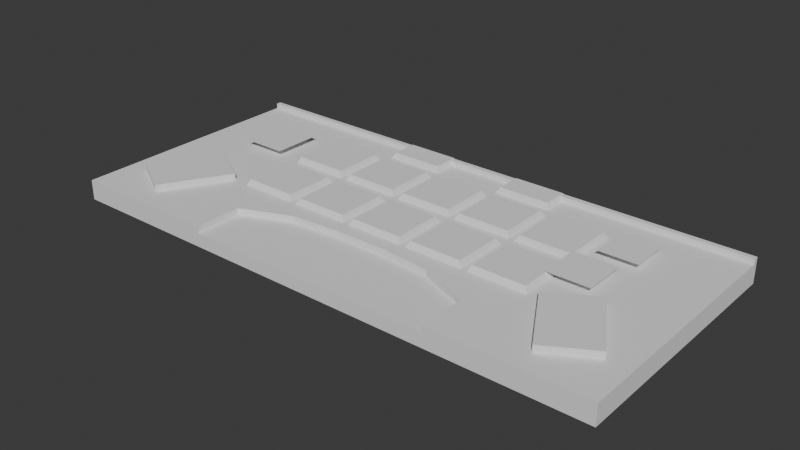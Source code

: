 # Source: game_field.blend  (saved by Blender 4.2.66; exported with 4.5.12 LTS)
import bpy
from mathutils import Matrix  # noqa: F401  (used for matrix-valued properties, if any)

bpy.ops.wm.read_factory_settings(use_empty=True)
scene = bpy.context.scene
scene.name = 'Scene'

# ---- collections
col_collection = bpy.data.collections.new('Collection'); scene.collection.children.link(col_collection)

# ---- world
world_world = bpy.data.worlds.new('World'); scene.world = world_world
world_world.use_nodes = True; world_world.node_tree.nodes.clear()
_N = world_world.node_tree.nodes; _L = world_world.node_tree.links
n0 = _N.new('ShaderNodeOutputWorld'); n0.name = 'World Output'; n0.location = (300, 300)
n1 = _N.new('ShaderNodeBackground'); n1.name = 'Background'; n1.location = (10, 300)
n1.inputs[0].default_value = (0.05088, 0.05088, 0.05088, 1.0)
_L.new(n1.outputs[0], n0.inputs[0])
n0.is_active_output = True
world_world.color = (0.05088, 0.05088, 0.05088)
world_world.sun_shadow_jitter_overblur = 0.0

# ---- meshes
me_plane = bpy.data.meshes.new('Plane')
me_plane.from_pydata([(-0.9, -1.305, 0.01469), (0.9, -1.305, 0.01469), (-0.9, 1.305, 0.01469), (0.9, 1.305, 0.01469), (-0.7952, 1.153, 0.279), (-0.7952, -1.153, 0.279), (0.7952, -1.153, 0.279), (0.7952, 1.153, 0.279), (1.08, -1.305, 0.01469), (2.88, -1.305, 0.01469), (1.08, 1.305, 0.01469), (2.88, 1.305, 0.01469), (1.185, 1.153, 0.279), (1.185, -1.153, 0.279), (2.775, -1.153, 0.279), (2.775, 1.153, 0.279), (3.06, -1.305, 0.01469), (4.86, -1.305, 0.01469), (3.06, 1.305, 0.01469), (4.86, 1.305, 0.01469), (3.165, 1.153, 0.279), (3.165, -1.153, 0.279), (4.755, -1.153, 0.279), (4.755, 1.153, 0.279), (5.04, -1.305, 0.01469), (6.84, -1.305, 0.01469), (5.04, 1.305, 0.01469), (6.84, 1.305, 0.01469), (5.145, 1.153, 0.279), (5.145, -1.153, 0.279), (6.735, -1.153, 0.279), (6.735, 1.153, 0.279), (7.02, -1.305, 0.01469), (8.82, -1.305, 0.01469), (7.02, 1.305, 0.01469), (8.82, 1.305, 0.01469), (7.125, 1.153, 0.279), (7.125, -1.153, 0.279), (8.715, -1.153, 0.279), (8.715, 1.153, 0.279)], [], [(0, 2, 3, 1), (5, 6, 7, 4), (0, 1, 6, 5), (1, 3, 7, 6), (2, 0, 5, 4), (3, 2, 4, 7), (8, 10, 11, 9), (13, 14, 15, 12), (8, 9, 14, 13), (9, 11, 15, 14), (10, 8, 13, 12), (11, 10, 12, 15), (16, 18, 19, 17), (21, 22, 23, 20), (16, 17, 22, 21), (17, 19, 23, 22), (18, 16, 21, 20), (19, 18, 20, 23), (24, 26, 27, 25), (29, 30, 31, 28), (24, 25, 30, 29), (25, 27, 31, 30), (26, 24, 29, 28), (27, 26, 28, 31), (32, 34, 35, 33), (37, 38, 39, 36), (32, 33, 38, 37), (33, 35, 39, 38), (34, 32, 37, 36), (35, 34, 36, 39)])
_uv = me_plane.uv_layers.new(name='UVMap')
_uv.uv.foreach_set('vector', [0.0, 0.0, 0.0, 1.0, 1.0, 1.0, 1.0, 0.0, 0.0, 0.0, 1.0, 0.0, 1.0, 1.0, 0.0, 1.0, 0.0, 0.0, 1.0, 0.0, 1.0, 0.0, 0.0, 0.0, 1.0, 0.0, 1.0, 1.0, 1.0, 1.0, 1.0, 0.0, 0.0, 1.0, 0.0, 0.0, 0.0, 0.0, 0.0, 1.0, 1.0, 1.0, 0.0, 1.0, 0.0, 1.0, 1.0, 1.0, 0.0, 0.0, 0.0, 1.0, 1.0, 1.0, 1.0, 0.0, 0.0, 0.0, 1.0, 0.0, 1.0, 1.0, 0.0, 1.0, 0.0, 0.0, 1.0, 0.0, 1.0, 0.0, 0.0, 0.0, 1.0, 0.0, 1.0, 1.0, 1.0, 1.0, 1.0, 0.0, 0.0, 1.0, 0.0, 0.0, 0.0, 0.0, 0.0, 1.0, 1.0, 1.0, 0.0, 1.0, 0.0, 1.0, 1.0, 1.0, 0.0, 0.0, 0.0, 1.0, 1.0, 1.0, 1.0, 0.0, 0.0, 0.0, 1.0, 0.0, 1.0, 1.0, 0.0, 1.0, 0.0, 0.0, 1.0, 0.0, 1.0, 0.0, 0.0, 0.0, 1.0, 0.0, 1.0, 1.0, 1.0, 1.0, 1.0, 0.0, 0.0, 1.0, 0.0, 0.0, 0.0, 0.0, 0.0, 1.0, 1.0, 1.0, 0.0, 1.0, 0.0, 1.0, 1.0, 1.0, 0.0, 0.0, 0.0, 1.0, 1.0, 1.0, 1.0, 0.0, 0.0, 0.0, 1.0, 0.0, 1.0, 1.0, 0.0, 1.0, 0.0, 0.0, 1.0, 0.0, 1.0, 0.0, 0.0, 0.0, 1.0, 0.0, 1.0, 1.0, 1.0, 1.0, 1.0, 0.0, 0.0, 1.0, 0.0, 0.0, 0.0, 0.0, 0.0, 1.0, 1.0, 1.0, 0.0, 1.0, 0.0, 1.0, 1.0, 1.0, 0.0, 0.0, 0.0, 1.0, 1.0, 1.0, 1.0, 0.0, 0.0, 0.0, 1.0, 0.0, 1.0, 1.0, 0.0, 1.0, 0.0, 0.0, 1.0, 0.0, 1.0, 0.0, 0.0, 0.0, 1.0, 0.0, 1.0, 1.0, 1.0, 1.0, 1.0, 0.0, 0.0, 1.0, 0.0, 0.0, 0.0, 0.0, 0.0, 1.0, 1.0, 1.0, 0.0, 1.0, 0.0, 1.0, 1.0, 1.0])
me_plane.update()
me_plane_004 = bpy.data.meshes.new('Plane.004')
me_plane_004.from_pydata([(-1.0, -1.16, 0.0), (1.0, -1.16, 0.0), (-1.0, 1.16, 0.0), (1.0, 1.16, 0.0)], [], [(0, 1, 3, 2)])
_uv = me_plane_004.uv_layers.new(name='UVMap')
_uv.uv.foreach_set('vector', [0.0, 0.0, 1.0, 0.0, 1.0, 1.0, 0.0, 1.0])
me_plane_004.update()
me_plane_015 = bpy.data.meshes.new('Plane.015')
me_plane_015.from_pydata([(-1.0, -1.0, 0.0), (1.0, -1.0, 0.0), (-1.0, 1.0, 0.0), (1.0, 1.0, 0.0)], [], [(0, 1, 3, 2)])
_uv = me_plane_015.uv_layers.new(name='UVMap')
_uv.uv.foreach_set('vector', [0.0, 0.0, 1.0, 0.0, 1.0, 1.0, 0.0, 1.0])
me_plane_015.update()
me_plane_016 = bpy.data.meshes.new('Plane.016')
me_plane_016.from_pydata([(-0.8999, -0.8999, 0.0), (0.8999, -0.8999, 0.0), (-0.8999, 0.8999, 0.0), (0.8999, 0.8999, 0.0)], [], [(0, 1, 3, 2)])
_uv = me_plane_016.uv_layers.new(name='UVMap')
_uv.uv.foreach_set('vector', [0.0, 0.0, 1.0, 0.0, 1.0, 1.0, 0.0, 1.0])
me_plane_016.update()
me_plane_022 = bpy.data.meshes.new('Plane.022')
me_plane_022.from_pydata([(-1.909, -0.9069, 0.0), (0.1692, -2.107, 0.0), (-0.1692, 2.107, 0.0), (1.909, 0.9069, 0.0), (-1.909, -0.9069, -0.5385), (0.1692, -2.107, -0.5385), (-0.1692, 2.107, -0.5385), (1.909, 0.9069, -0.5385)], [], [(0, 2, 3, 1), (4, 5, 7, 6), (3, 2, 6, 7), (0, 1, 5, 4), (1, 3, 7, 5), (2, 0, 4, 6)])
_uv = me_plane_022.uv_layers.new(name='UVMap')
_uv.uv.foreach_set('vector', [0.0, 0.0, 0.0, 1.0, 1.0, 1.0, 1.0, 0.0, 0.0, 0.0, 1.0, 0.0, 1.0, 1.0, 0.0, 1.0, 1.0, 1.0, 0.0, 1.0, 0.0, 1.0, 1.0, 1.0, 0.0, 0.0, 1.0, 0.0, 1.0, 0.0, 0.0, 0.0, 1.0, 0.0, 1.0, 1.0, 1.0, 1.0, 1.0, 0.0, 0.0, 1.0, 0.0, 0.0, 0.0, 0.0, 0.0, 1.0])
me_plane_022.update()
me_plane_023 = bpy.data.meshes.new('Plane.023')
me_plane_023.from_pydata([(-0.1692, -2.107, 0.0), (-1.909, 0.9069, 0.0), (1.909, -0.9069, 0.0), (0.1692, 2.107, 0.0), (-0.1692, -2.107, -0.7105), (-1.909, 0.9069, -0.7105), (1.909, -0.9069, -0.7105), (0.1692, 2.107, -0.7105)], [], [(0, 1, 3, 2), (4, 6, 7, 5), (2, 3, 7, 6), (1, 0, 4, 5), (3, 1, 5, 7), (0, 2, 6, 4)])
_uv = me_plane_023.uv_layers.new(name='UVMap')
_uv.uv.foreach_set('vector', [0.0, 0.0, 0.0, 1.0, 1.0, 1.0, 1.0, 0.0, 0.0, 0.0, 1.0, 0.0, 1.0, 1.0, 0.0, 1.0, 1.0, 0.0, 1.0, 1.0, 1.0, 1.0, 1.0, 0.0, 0.0, 1.0, 0.0, 0.0, 0.0, 0.0, 0.0, 1.0, 1.0, 1.0, 0.0, 1.0, 0.0, 1.0, 1.0, 1.0, 0.0, 0.0, 1.0, 0.0, 1.0, 0.0, 0.0, 0.0])
me_plane_023.update()
me_plane_002 = bpy.data.meshes.new('Plane.002')
me_plane_002.from_pydata([(-0.9, -1.305, 0.01469), (0.9, -1.305, 0.01469), (-0.9, 1.305, 0.01469), (0.9, 1.305, 0.01469), (-0.7952, 1.153, 0.279), (-0.7952, -1.153, 0.279), (0.7952, -1.153, 0.279), (0.7952, 1.153, 0.279), (1.08, -1.305, 0.01469), (2.88, -1.305, 0.01469), (1.08, 1.305, 0.01469), (2.88, 1.305, 0.01469), (1.185, 1.153, 0.279), (1.185, -1.153, 0.279), (2.775, -1.153, 0.279), (2.775, 1.153, 0.279), (3.06, -1.305, 0.01469), (4.86, -1.305, 0.01469), (3.06, 1.305, 0.01469), (4.86, 1.305, 0.01469), (3.165, 1.153, 0.279), (3.165, -1.153, 0.279), (4.755, -1.153, 0.279), (4.755, 1.153, 0.279), (5.04, -1.305, 0.01469), (6.84, -1.305, 0.01469), (5.04, 1.305, 0.01469), (6.84, 1.305, 0.01469), (5.145, 1.153, 0.279), (5.145, -1.153, 0.279), (6.735, -1.153, 0.279), (6.735, 1.153, 0.279), (7.02, -1.305, 0.01469), (8.82, -1.305, 0.01469), (7.02, 1.305, 0.01469), (8.82, 1.305, 0.01469), (7.125, 1.153, 0.279), (7.125, -1.153, 0.279), (8.715, -1.153, 0.279), (8.715, 1.153, 0.279)], [], [(0, 2, 3, 1), (5, 6, 7, 4), (0, 1, 6, 5), (1, 3, 7, 6), (2, 0, 5, 4), (3, 2, 4, 7), (8, 10, 11, 9), (13, 14, 15, 12), (8, 9, 14, 13), (9, 11, 15, 14), (10, 8, 13, 12), (11, 10, 12, 15), (16, 18, 19, 17), (21, 22, 23, 20), (16, 17, 22, 21), (17, 19, 23, 22), (18, 16, 21, 20), (19, 18, 20, 23), (24, 26, 27, 25), (29, 30, 31, 28), (24, 25, 30, 29), (25, 27, 31, 30), (26, 24, 29, 28), (27, 26, 28, 31), (32, 34, 35, 33), (37, 38, 39, 36), (32, 33, 38, 37), (33, 35, 39, 38), (34, 32, 37, 36), (35, 34, 36, 39)])
_uv = me_plane_002.uv_layers.new(name='UVMap')
_uv.uv.foreach_set('vector', [0.0, 0.0, 0.0, 1.0, 1.0, 1.0, 1.0, 0.0, 0.0, 0.0, 1.0, 0.0, 1.0, 1.0, 0.0, 1.0, 0.0, 0.0, 1.0, 0.0, 1.0, 0.0, 0.0, 0.0, 1.0, 0.0, 1.0, 1.0, 1.0, 1.0, 1.0, 0.0, 0.0, 1.0, 0.0, 0.0, 0.0, 0.0, 0.0, 1.0, 1.0, 1.0, 0.0, 1.0, 0.0, 1.0, 1.0, 1.0, 0.0, 0.0, 0.0, 1.0, 1.0, 1.0, 1.0, 0.0, 0.0, 0.0, 1.0, 0.0, 1.0, 1.0, 0.0, 1.0, 0.0, 0.0, 1.0, 0.0, 1.0, 0.0, 0.0, 0.0, 1.0, 0.0, 1.0, 1.0, 1.0, 1.0, 1.0, 0.0, 0.0, 1.0, 0.0, 0.0, 0.0, 0.0, 0.0, 1.0, 1.0, 1.0, 0.0, 1.0, 0.0, 1.0, 1.0, 1.0, 0.0, 0.0, 0.0, 1.0, 1.0, 1.0, 1.0, 0.0, 0.0, 0.0, 1.0, 0.0, 1.0, 1.0, 0.0, 1.0, 0.0, 0.0, 1.0, 0.0, 1.0, 0.0, 0.0, 0.0, 1.0, 0.0, 1.0, 1.0, 1.0, 1.0, 1.0, 0.0, 0.0, 1.0, 0.0, 0.0, 0.0, 0.0, 0.0, 1.0, 1.0, 1.0, 0.0, 1.0, 0.0, 1.0, 1.0, 1.0, 0.0, 0.0, 0.0, 1.0, 1.0, 1.0, 1.0, 0.0, 0.0, 0.0, 1.0, 0.0, 1.0, 1.0, 0.0, 1.0, 0.0, 0.0, 1.0, 0.0, 1.0, 0.0, 0.0, 0.0, 1.0, 0.0, 1.0, 1.0, 1.0, 1.0, 1.0, 0.0, 0.0, 1.0, 0.0, 0.0, 0.0, 0.0, 0.0, 1.0, 1.0, 1.0, 0.0, 1.0, 0.0, 1.0, 1.0, 1.0, 0.0, 0.0, 0.0, 1.0, 1.0, 1.0, 1.0, 0.0, 0.0, 0.0, 1.0, 0.0, 1.0, 1.0, 0.0, 1.0, 0.0, 0.0, 1.0, 0.0, 1.0, 0.0, 0.0, 0.0, 1.0, 0.0, 1.0, 1.0, 1.0, 1.0, 1.0, 0.0, 0.0, 1.0, 0.0, 0.0, 0.0, 0.0, 0.0, 1.0, 1.0, 1.0, 0.0, 1.0, 0.0, 1.0, 1.0, 1.0])
me_plane_002.update()
me_cube = bpy.data.meshes.new('Cube')
me_cube.from_pydata([(-12.73, -10.77, -1.233), (-12.73, -10.77, -0.3128), (-12.73, 0.7996, -1.233), (-12.73, 0.7996, -0.3128), (12.73, -10.77, -1.233), (12.73, -10.77, -0.3128), (12.73, 0.7996, -1.233), (12.73, 0.7996, -0.3128), (-12.73, 0.5696, -1.233), (-12.73, 0.5696, -0.3128), (12.73, 0.5696, -1.233), (12.73, 0.5696, -0.3128), (-12.73, 0.5696, -0.07321), (-12.73, 0.7996, -0.07321), (12.73, 0.7996, -0.07321), (12.73, 0.5696, -0.07321), (10.41, 0.7996, -1.233), (8.099, 0.7996, -1.233), (5.785, 0.7996, -1.233), (3.471, 0.7996, -1.233), (1.157, 0.7996, -1.233), (-1.157, 0.7996, -1.233), (-3.471, 0.7996, -1.233), (-5.785, 0.7996, -1.233), (-8.099, 0.7996, -1.233), (-10.41, 0.7996, -1.233), (-10.41, 0.7996, -0.3128), (-8.099, 0.7996, -0.3128), (-5.785, 0.7996, -0.3128), (-3.471, 0.7996, -0.3128), (-1.157, 0.7996, -0.3128), (1.157, 0.7996, -0.3128), (3.471, 0.7996, -0.3128), (5.785, 0.7996, -0.3128), (8.099, 0.7996, -0.3128), (10.41, 0.7996, -0.3128), (-10.41, -10.77, -1.233), (-8.099, -10.77, -1.233), (-5.785, -10.77, -1.233), (-3.471, -10.77, -1.233), (-1.157, -10.77, -1.233), (1.157, -10.77, -1.233), (3.471, -10.77, -1.233), (5.785, -10.77, -1.233), (8.099, -10.77, -1.233), (10.41, -10.77, -1.233), (10.41, -10.77, -0.3128), (8.099, -10.77, -0.3128), (5.785, -10.77, -0.3128), (-5.785, -10.77, -0.3128), (-8.099, -10.77, -0.3128), (-10.41, -10.77, -0.3128), (-10.41, 0.5696, -0.3128), (-8.099, 0.5696, -0.3128), (-5.785, 0.5696, -0.3128), (-3.471, 0.5696, -0.3128), (-1.157, 0.5696, -0.3128), (1.157, 0.5696, -0.3128), (3.471, 0.5696, -0.3128), (5.785, 0.5696, -0.3128), (8.099, 0.5696, -0.3128), (10.41, 0.5696, -0.3128), (10.41, 0.5696, -1.233), (8.099, 0.5696, -1.233), (5.785, 0.5696, -1.233), (3.471, 0.5696, -1.233), (1.157, 0.5696, -1.233), (-1.157, 0.5696, -1.233), (-3.471, 0.5696, -1.233), (-5.785, 0.5696, -1.233), (-8.099, 0.5696, -1.233), (-10.41, 0.5696, -1.233), (-10.41, 0.7996, -0.07321), (-8.099, 0.7996, -0.07321), (-5.785, 0.7996, -0.07321), (-3.471, 0.7996, -0.07321), (-1.157, 0.7996, -0.07321), (1.157, 0.7996, -0.07321), (3.471, 0.7996, -0.07321), (5.785, 0.7996, -0.07321), (8.099, 0.7996, -0.07321), (10.41, 0.7996, -0.07321), (-10.41, 0.5696, -0.07321), (-8.099, 0.5696, -0.07321), (-5.785, 0.5696, -0.07321), (-3.471, 0.5696, -0.07321), (-1.157, 0.5696, -0.07321), (1.157, 0.5696, -0.07321), (3.471, 0.5696, -0.07321), (5.785, 0.5696, -0.07321), (8.099, 0.5696, -0.07321), (10.41, 0.5696, -0.07321), (-12.73, -7.432, -1.233), (12.73, -7.432, -0.3128), (-12.73, -7.432, -0.3128), (12.73, -7.432, -1.233), (10.41, -7.432, -0.3128), (8.099, -7.432, -0.3128), (5.785, -8.569, -0.3128), (3.471, -7.615, -0.3128), (1.157, -7.432, -0.3128), (-1.157, -7.432, -0.3128), (-3.471, -7.615, -0.3128), (-5.785, -8.569, -0.3128), (-8.099, -7.432, -0.3128), (-10.41, -7.432, -0.3128), (-10.41, -7.432, -1.233), (-8.099, -7.432, -1.233), (-5.785, -7.432, -1.233), (-3.471, -7.432, -1.233), (-1.157, -7.432, -1.233), (1.157, -7.432, -1.233), (3.471, -7.432, -1.233), (5.785, -7.432, -1.233), (8.099, -7.432, -1.233), (10.41, -7.432, -1.233), (5.785, -10.77, -0.6125), (3.471, -10.77, -0.6125), (1.157, -10.77, -0.6125), (-1.157, -10.77, -0.6125), (-3.471, -10.77, -0.6125), (-5.785, -10.77, -0.6125), (5.785, -8.569, -0.6125), (3.471, -7.615, -0.6125), (1.157, -7.432, -0.6125), (-1.157, -7.432, -0.6125), (-3.471, -7.615, -0.6125), (-5.785, -8.569, -0.6125)], [], [(8, 9, 3, 2), (16, 35, 7, 6), (95, 93, 5, 4), (36, 51, 1, 0), (115, 95, 4, 45), (105, 94, 1, 51), (26, 3, 13, 72), (16, 6, 10, 62), (6, 7, 11, 10), (92, 94, 9, 8), (72, 13, 12, 82), (61, 11, 15, 91), (11, 7, 14, 15), (3, 9, 12, 13), (9, 52, 82, 12), (52, 53, 83, 82), (53, 54, 84, 83), (54, 55, 85, 84), (55, 56, 86, 85), (56, 57, 87, 86), (57, 58, 88, 87), (58, 59, 89, 88), (59, 60, 90, 89), (60, 61, 91, 90), (14, 81, 91, 15), (81, 80, 90, 91), (80, 79, 89, 90), (79, 78, 88, 89), (78, 77, 87, 88), (77, 76, 86, 87), (76, 75, 85, 86), (75, 74, 84, 85), (74, 73, 83, 84), (73, 72, 82, 83), (2, 25, 71, 8), (25, 24, 70, 71), (24, 23, 69, 70), (23, 22, 68, 69), (22, 21, 67, 68), (21, 20, 66, 67), (20, 19, 65, 66), (19, 18, 64, 65), (18, 17, 63, 64), (17, 16, 62, 63), (7, 35, 81, 14), (35, 34, 80, 81), (34, 33, 79, 80), (33, 32, 78, 79), (32, 31, 77, 78), (31, 30, 76, 77), (30, 29, 75, 76), (29, 28, 74, 75), (28, 27, 73, 74), (27, 26, 72, 73), (93, 96, 46, 5), (96, 97, 47, 46), (97, 98, 48, 47), (48, 98, 122, 116), (38, 39, 120, 121), (98, 99, 123, 122), (102, 103, 127, 126), (103, 104, 50, 49), (104, 105, 51, 50), (92, 106, 36, 0), (106, 107, 37, 36), (107, 108, 38, 37), (108, 109, 39, 38), (109, 110, 40, 39), (110, 111, 41, 40), (111, 112, 42, 41), (112, 113, 43, 42), (113, 114, 44, 43), (114, 115, 45, 44), (4, 5, 46, 45), (45, 46, 47, 44), (44, 47, 48, 43), (38, 49, 50, 37), (37, 50, 51, 36), (2, 3, 26, 25), (25, 26, 27, 24), (24, 27, 28, 23), (23, 28, 29, 22), (22, 29, 30, 21), (21, 30, 31, 20), (20, 31, 32, 19), (19, 32, 33, 18), (18, 33, 34, 17), (17, 34, 35, 16), (63, 62, 115, 114), (64, 63, 114, 113), (65, 64, 113, 112), (66, 65, 112, 111), (67, 66, 111, 110), (68, 67, 110, 109), (69, 68, 109, 108), (70, 69, 108, 107), (71, 70, 107, 106), (8, 71, 106, 92), (53, 52, 105, 104), (54, 53, 104, 103), (55, 54, 103, 102), (56, 55, 102, 101), (57, 56, 101, 100), (58, 57, 100, 99), (59, 58, 99, 98), (60, 59, 98, 97), (61, 60, 97, 96), (11, 61, 96, 93), (0, 1, 94, 92), (52, 9, 94, 105), (62, 10, 95, 115), (10, 11, 93, 95), (122, 123, 117, 116), (123, 124, 118, 117), (124, 125, 119, 118), (125, 126, 120, 119), (126, 127, 121, 120), (101, 102, 126, 125), (40, 41, 118, 119), (100, 101, 125, 124), (41, 42, 117, 118), (103, 49, 121, 127), (99, 100, 124, 123), (42, 43, 116, 117), (39, 40, 119, 120)])
_uv = me_cube.uv_layers.new(name='UVMap')
_uv.uv.foreach_set('vector', [0.375, 0.2451, 0.625, 0.2451, 0.625, 0.25, 0.375, 0.25, 0.375, 0.4773, 0.625, 0.4773, 0.625, 0.5, 0.375, 0.5, 0.375, 0.6778, 0.625, 0.6778, 0.625, 0.75, 0.375, 0.75, 0.375, 0.9773, 0.625, 0.9773, 0.625, 1.0, 0.375, 1.0, 0.3523, 0.6778, 0.375, 0.6778, 0.375, 0.75, 0.3523, 0.75, 0.8523, 0.6778, 0.875, 0.6778, 0.875, 0.75, 0.8523, 0.75, 0.625, 0.2727, 0.625, 0.25, 0.625, 0.25, 0.625, 0.2727, 0.3523, 0.5, 0.375, 0.5, 0.375, 0.5049, 0.3523, 0.5049, 0.375, 0.5, 0.625, 0.5, 0.625, 0.5049, 0.375, 0.5049, 0.375, 0.07216, 0.625, 0.07216, 0.625, 0.2451, 0.375, 0.2451, 0.8523, 0.5, 0.875, 0.5, 0.875, 0.5049, 0.8523, 0.5049, 0.6477, 0.5049, 0.625, 0.5049, 0.625, 0.5049, 0.6477, 0.5049, 0.625, 0.5049, 0.625, 0.5, 0.625, 0.5, 0.625, 0.5049, 0.625, 0.25, 0.625, 0.2451, 0.625, 0.2451, 0.625, 0.25, 0.875, 0.5049, 0.8523, 0.5049, 0.8523, 0.5049, 0.875, 0.5049, 0.8523, 0.5049, 0.8295, 0.5049, 0.8295, 0.5049, 0.8523, 0.5049, 0.8295, 0.5049, 0.8068, 0.5049, 0.8068, 0.5049, 0.8295, 0.5049, 0.8068, 0.5049, 0.7841, 0.5049, 0.7841, 0.5049, 0.8068, 0.5049, 0.7841, 0.5049, 0.7614, 0.5049, 0.7614, 0.5049, 0.7841, 0.5049, 0.7614, 0.5049, 0.7386, 0.5049, 0.7386, 0.5049, 0.7614, 0.5049, 0.7386, 0.5049, 0.7159, 0.5049, 0.7159, 0.5049, 0.7386, 0.5049, 0.7159, 0.5049, 0.6932, 0.5049, 0.6932, 0.5049, 0.7159, 0.5049, 0.6932, 0.5049, 0.6705, 0.5049, 0.6705, 0.5049, 0.6932, 0.5049, 0.6705, 0.5049, 0.6477, 0.5049, 0.6477, 0.5049, 0.6705, 0.5049, 0.625, 0.5, 0.6477, 0.5, 0.6477, 0.5049, 0.625, 0.5049, 0.6477, 0.5, 0.6705, 0.5, 0.6705, 0.5049, 0.6477, 0.5049, 0.6705, 0.5, 0.6932, 0.5, 0.6932, 0.5049, 0.6705, 0.5049, 0.6932, 0.5, 0.7159, 0.5, 0.7159, 0.5049, 0.6932, 0.5049, 0.7159, 0.5, 0.7386, 0.5, 0.7386, 0.5049, 0.7159, 0.5049, 0.7386, 0.5, 0.7614, 0.5, 0.7614, 0.5049, 0.7386, 0.5049, 0.7614, 0.5, 0.7841, 0.5, 0.7841, 0.5049, 0.7614, 0.5049, 0.7841, 0.5, 0.8068, 0.5, 0.8068, 0.5049, 0.7841, 0.5049, 0.8068, 0.5, 0.8295, 0.5, 0.8295, 0.5049, 0.8068, 0.5049, 0.8295, 0.5, 0.8523, 0.5, 0.8523, 0.5049, 0.8295, 0.5049, 0.125, 0.5, 0.1477, 0.5, 0.1477, 0.5049, 0.125, 0.5049, 0.1477, 0.5, 0.1705, 0.5, 0.1705, 0.5049, 0.1477, 0.5049, 0.1705, 0.5, 0.1932, 0.5, 0.1932, 0.5049, 0.1705, 0.5049, 0.1932, 0.5, 0.2159, 0.5, 0.2159, 0.5049, 0.1932, 0.5049, 0.2159, 0.5, 0.2386, 0.5, 0.2386, 0.5049, 0.2159, 0.5049, 0.2386, 0.5, 0.2614, 0.5, 0.2614, 0.5049, 0.2386, 0.5049, 0.2614, 0.5, 0.2841, 0.5, 0.2841, 0.5049, 0.2614, 0.5049, 0.2841, 0.5, 0.3068, 0.5, 0.3068, 0.5049, 0.2841, 0.5049, 0.3068, 0.5, 0.3295, 0.5, 0.3295, 0.5049, 0.3068, 0.5049, 0.3295, 0.5, 0.3523, 0.5, 0.3523, 0.5049, 0.3295, 0.5049, 0.625, 0.5, 0.625, 0.4773, 0.625, 0.4773, 0.625, 0.5, 0.625, 0.4773, 0.625, 0.4545, 0.625, 0.4545, 0.625, 0.4773, 0.625, 0.4545, 0.625, 0.4318, 0.625, 0.4318, 0.625, 0.4545, 0.625, 0.4318, 0.625, 0.4091, 0.625, 0.4091, 0.625, 0.4318, 0.625, 0.4091, 0.625, 0.3864, 0.625, 0.3864, 0.625, 0.4091, 0.625, 0.3864, 0.625, 0.3636, 0.625, 0.3636, 0.625, 0.3864, 0.625, 0.3636, 0.625, 0.3409, 0.625, 0.3409, 0.625, 0.3636, 0.625, 0.3409, 0.625, 0.3182, 0.625, 0.3182, 0.625, 0.3409, 0.625, 0.3182, 0.625, 0.2955, 0.625, 0.2955, 0.625, 0.3182, 0.625, 0.2955, 0.625, 0.2727, 0.625, 0.2727, 0.625, 0.2955, 0.625, 0.6778, 0.6477, 0.6778, 0.6477, 0.75, 0.625, 0.75, 0.6477, 0.6778, 0.6705, 0.6778, 0.6705, 0.75, 0.6477, 0.75, 0.6705, 0.6778, 0.6932, 0.6778, 0.6932, 0.75, 0.6705, 0.75, 0.6932, 0.75, 0.6932, 0.6778, 0.6932, 0.6778, 0.6932, 0.75, 0.1932, 0.75, 0.2159, 0.75, 0.7841, 0.75, 0.8068, 0.75, 0.6932, 0.6778, 0.7159, 0.6778, 0.7159, 0.6778, 0.6932, 0.6778, 0.7841, 0.6778, 0.8068, 0.6778, 0.8068, 0.6778, 0.7841, 0.6778, 0.8068, 0.6778, 0.8295, 0.6778, 0.8295, 0.75, 0.8068, 0.75, 0.8295, 0.6778, 0.8523, 0.6778, 0.8523, 0.75, 0.8295, 0.75, 0.125, 0.6778, 0.1477, 0.6778, 0.1477, 0.75, 0.125, 0.75, 0.1477, 0.6778, 0.1705, 0.6778, 0.1705, 0.75, 0.1477, 0.75, 0.1705, 0.6778, 0.1932, 0.6778, 0.1932, 0.75, 0.1705, 0.75, 0.1932, 0.6778, 0.2159, 0.6778, 0.2159, 0.75, 0.1932, 0.75, 0.2159, 0.6778, 0.2386, 0.6778, 0.2386, 0.75, 0.2159, 0.75, 0.2386, 0.6778, 0.2614, 0.6778, 0.2614, 0.75, 0.2386, 0.75, 0.2614, 0.6778, 0.2841, 0.6778, 0.2841, 0.75, 0.2614, 0.75, 0.2841, 0.6778, 0.3068, 0.6778, 0.3068, 0.75, 0.2841, 0.75, 0.3068, 0.6778, 0.3295, 0.6778, 0.3295, 0.75, 0.3068, 0.75, 0.3295, 0.6778, 0.3523, 0.6778, 0.3523, 0.75, 0.3295, 0.75, 0.375, 0.75, 0.625, 0.75, 0.625, 0.7727, 0.375, 0.7727, 0.375, 0.7727, 0.625, 0.7727, 0.625, 0.7955, 0.375, 0.7955, 0.375, 0.7955, 0.625, 0.7955, 0.625, 0.8182, 0.375, 0.8182, 0.375, 0.9318, 0.625, 0.9318, 0.625, 0.9545, 0.375, 0.9545, 0.375, 0.9545, 0.625, 0.9545, 0.625, 0.9773, 0.375, 0.9773, 0.375, 0.25, 0.625, 0.25, 0.625, 0.2727, 0.375, 0.2727, 0.375, 0.2727, 0.625, 0.2727, 0.625, 0.2955, 0.375, 0.2955, 0.375, 0.2955, 0.625, 0.2955, 0.625, 0.3182, 0.375, 0.3182, 0.375, 0.3182, 0.625, 0.3182, 0.625, 0.3409, 0.375, 0.3409, 0.375, 0.3409, 0.625, 0.3409, 0.625, 0.3636, 0.375, 0.3636, 0.375, 0.3636, 0.625, 0.3636, 0.625, 0.3864, 0.375, 0.3864, 0.375, 0.3864, 0.625, 0.3864, 0.625, 0.4091, 0.375, 0.4091, 0.375, 0.4091, 0.625, 0.4091, 0.625, 0.4318, 0.375, 0.4318, 0.375, 0.4318, 0.625, 0.4318, 0.625, 0.4545, 0.375, 0.4545, 0.375, 0.4545, 0.625, 0.4545, 0.625, 0.4773, 0.375, 0.4773, 0.3295, 0.5049, 0.3523, 0.5049, 0.3523, 0.6778, 0.3295, 0.6778, 0.3068, 0.5049, 0.3295, 0.5049, 0.3295, 0.6778, 0.3068, 0.6778, 0.2841, 0.5049, 0.3068, 0.5049, 0.3068, 0.6778, 0.2841, 0.6778, 0.2614, 0.5049, 0.2841, 0.5049, 0.2841, 0.6778, 0.2614, 0.6778, 0.2386, 0.5049, 0.2614, 0.5049, 0.2614, 0.6778, 0.2386, 0.6778, 0.2159, 0.5049, 0.2386, 0.5049, 0.2386, 0.6778, 0.2159, 0.6778, 0.1932, 0.5049, 0.2159, 0.5049, 0.2159, 0.6778, 0.1932, 0.6778, 0.1705, 0.5049, 0.1932, 0.5049, 0.1932, 0.6778, 0.1705, 0.6778, 0.1477, 0.5049, 0.1705, 0.5049, 0.1705, 0.6778, 0.1477, 0.6778, 0.125, 0.5049, 0.1477, 0.5049, 0.1477, 0.6778, 0.125, 0.6778, 0.8295, 0.5049, 0.8523, 0.5049, 0.8523, 0.6778, 0.8295, 0.6778, 0.8068, 0.5049, 0.8295, 0.5049, 0.8295, 0.6778, 0.8068, 0.6778, 0.7841, 0.5049, 0.8068, 0.5049, 0.8068, 0.6778, 0.7841, 0.6778, 0.7614, 0.5049, 0.7841, 0.5049, 0.7841, 0.6778, 0.7614, 0.6778, 0.7386, 0.5049, 0.7614, 0.5049, 0.7614, 0.6778, 0.7386, 0.6778, 0.7159, 0.5049, 0.7386, 0.5049, 0.7386, 0.6778, 0.7159, 0.6778, 0.6932, 0.5049, 0.7159, 0.5049, 0.7159, 0.6778, 0.6932, 0.6778, 0.6705, 0.5049, 0.6932, 0.5049, 0.6932, 0.6778, 0.6705, 0.6778, 0.6477, 0.5049, 0.6705, 0.5049, 0.6705, 0.6778, 0.6477, 0.6778, 0.625, 0.5049, 0.6477, 0.5049, 0.6477, 0.6778, 0.625, 0.6778, 0.375, 0.0, 0.625, 0.0, 0.625, 0.07216, 0.375, 0.07216, 0.8523, 0.5049, 0.875, 0.5049, 0.875, 0.6778, 0.8523, 0.6778, 0.3523, 0.5049, 0.375, 0.5049, 0.375, 0.6778, 0.3523, 0.6778, 0.375, 0.5049, 0.625, 0.5049, 0.625, 0.6778, 0.375, 0.6778, 0.6932, 0.6778, 0.7159, 0.6778, 0.7159, 0.75, 0.6932, 0.75, 0.7159, 0.6778, 0.7386, 0.6778, 0.7386, 0.75, 0.7159, 0.75, 0.7386, 0.6778, 0.7614, 0.6778, 0.7614, 0.75, 0.7386, 0.75, 0.7614, 0.6778, 0.7841, 0.6778, 0.7841, 0.75, 0.7614, 0.75, 0.7841, 0.6778, 0.8068, 0.6778, 0.8068, 0.75, 0.7841, 0.75, 0.7614, 0.6778, 0.7841, 0.6778, 0.7841, 0.6778, 0.7614, 0.6778, 0.2386, 0.75, 0.2614, 0.75, 0.7386, 0.75, 0.7614, 0.75, 0.7386, 0.6778, 0.7614, 0.6778, 0.7614, 0.6778, 0.7386, 0.6778, 0.2614, 0.75, 0.2841, 0.75, 0.7159, 0.75, 0.7386, 0.75, 0.8068, 0.6778, 0.8068, 0.75, 0.8068, 0.75, 0.8068, 0.6778, 0.7159, 0.6778, 0.7386, 0.6778, 0.7386, 0.6778, 0.7159, 0.6778, 0.2841, 0.75, 0.3068, 0.75, 0.6932, 0.75, 0.7159, 0.75, 0.2159, 0.75, 0.2386, 0.75, 0.7614, 0.75, 0.7841, 0.75])
me_cube.update()
me_plane_003 = bpy.data.meshes.new('Plane.003')
me_plane_003.from_pydata([(-0.9, -1.305, 0.01469), (0.9, -1.305, 0.01469), (-0.7952, -1.153, 0.279), (0.7952, -1.153, 0.279), (-0.9, 0.04326, 0.01469), (0.9, 0.04326, 0.01469), (-0.7952, 0.04326, 0.279), (0.7952, 0.04326, 0.279)], [], [(0, 1, 3, 2), (4, 0, 2, 6), (6, 7, 5, 4), (1, 5, 7, 3), (2, 3, 7, 6), (0, 4, 5, 1)])
_uv = me_plane_003.uv_layers.new(name='UVMap')
_uv.uv.foreach_set('vector', [0.0, 0.0, 1.0, 0.0, 1.0, 0.0, 0.0, 0.0, 0.0, 0.5, 0.0, 0.0, 0.0, 0.0, 0.0, 0.5, 0.0, 0.5, 1.0, 0.5, 1.0, 0.5, 0.0, 0.5, 1.0, 0.0, 1.0, 0.5, 1.0, 0.5, 1.0, 0.0, 0.0, 0.0, 1.0, 0.0, 1.0, 0.5, 0.0, 0.5, 0.0, 0.0, 0.0, 0.5, 1.0, 0.5, 1.0, 0.0])
me_plane_003.update()
me_plane_005 = bpy.data.meshes.new('Plane.005')
me_plane_005.from_pydata([(-0.9, -1.305, 0.01469), (0.9, -1.305, 0.01469), (-0.7952, -1.153, 0.279), (0.7952, -1.153, 0.279), (-0.9, 0.04326, 0.01469), (0.9, 0.04326, 0.01469), (-0.7952, 0.04326, 0.279), (0.7952, 0.04326, 0.279)], [], [(0, 1, 3, 2), (4, 0, 2, 6), (6, 7, 5, 4), (1, 5, 7, 3), (2, 3, 7, 6), (0, 4, 5, 1)])
_uv = me_plane_005.uv_layers.new(name='UVMap')
_uv.uv.foreach_set('vector', [0.0, 0.0, 1.0, 0.0, 1.0, 0.0, 0.0, 0.0, 0.0, 0.5, 0.0, 0.0, 0.0, 0.0, 0.0, 0.5, 0.0, 0.5, 1.0, 0.5, 1.0, 0.5, 0.0, 0.5, 1.0, 0.0, 1.0, 0.5, 1.0, 0.5, 1.0, 0.0, 0.0, 0.0, 1.0, 0.0, 1.0, 0.5, 0.0, 0.5, 0.0, 0.0, 0.0, 0.5, 1.0, 0.5, 1.0, 0.0])
me_plane_005.update()

# ---- objects
ob_m_1 = bpy.data.objects.new('M-1', me_plane)
ob_f = bpy.data.objects.new('F', me_plane_004)
ob_gy = bpy.data.objects.new('GY', me_plane_015)
ob_b = bpy.data.objects.new('B', me_plane_016)
ob_ed = bpy.data.objects.new('ED', me_plane_022)
ob_d = bpy.data.objects.new('D', me_plane_023)
ob_m_1_001 = bpy.data.objects.new('M-1.001', me_plane_002)
ob_cube = bpy.data.objects.new('Cube', me_cube)
ob_m_1_002 = bpy.data.objects.new('M-1.002', me_plane_003)
ob_m_1_003 = bpy.data.objects.new('M-1.003', me_plane_005)

# ---- transforms, parenting, visibility, modifiers, constraints
ob_m_1.location = (-5.819, -3.354, -0.3218)
ob_m_1.scale = (1.5, 1.0, 1.0)
ob_f.location = (-9.165, -3.599, 0.0)
ob_gy.location = (8.189, -5.364, 0.0)
ob_b.location = (8.757, -2.847, 0.0)
ob_ed.location = (-9.819, -8.633, 0.0)
ob_d.location = (9.781, -8.633, 0.0)
ob_m_1_001.location = (-5.819, -6.484, -0.3218)
ob_m_1_001.scale = (1.5, 1.0, 1.0)
ob_cube.location = (0.0, -1.0, 0.0)
ob_m_1_002.location = (-2.854, -0.2434, -0.3218)
ob_m_1_002.scale = (1.5, 1.0, 1.0)
ob_m_1_003.location = (2.932, -0.2434, -0.3218)
ob_m_1_003.scale = (1.5, 1.0, 1.0)

# ---- collection membership
col_collection.objects.link(ob_m_1)
col_collection.objects.link(ob_f)
col_collection.objects.link(ob_gy)
col_collection.objects.link(ob_b)
col_collection.objects.link(ob_ed)
col_collection.objects.link(ob_d)
col_collection.objects.link(ob_m_1_001)
col_collection.objects.link(ob_cube)
col_collection.objects.link(ob_m_1_002)
col_collection.objects.link(ob_m_1_003)

# ---- scene / render settings (as saved in the file)
scene.frame_start = 1; scene.frame_end = 250; scene.frame_set(1)
scene.render.engine = 'BLENDER_EEVEE_NEXT'
bpy.context.view_layer.update()

# ---- added for rendering (the .blend has no active camera and no usable light): camera, sun
cam_auto = bpy.data.cameras.new('AutoCamera')
cam_auto.lens = 50.0
cam_auto.sensor_width = 36.0
cam_auto.clip_end = 1000.0
ob_auto_camera = bpy.data.objects.new('AutoCamera', cam_auto)
scene.collection.objects.link(ob_auto_camera)
ob_auto_camera.location = (25.894, -37.0585, 20.0985)
ob_auto_camera.rotation_euler = (1.09748, -7.21219e-08, 0.694738)
scene.camera = ob_auto_camera
light_auto_sun = bpy.data.lights.new('AutoSun', 'SUN')
light_auto_sun.energy = 3.0
light_auto_sun.angle = 0.0523599
ob_auto_sun = bpy.data.objects.new('AutoSun', light_auto_sun)
scene.collection.objects.link(ob_auto_sun)
ob_auto_sun.rotation_euler = (0.872665, 0.174533, 0.523599)
bpy.context.view_layer.update()
